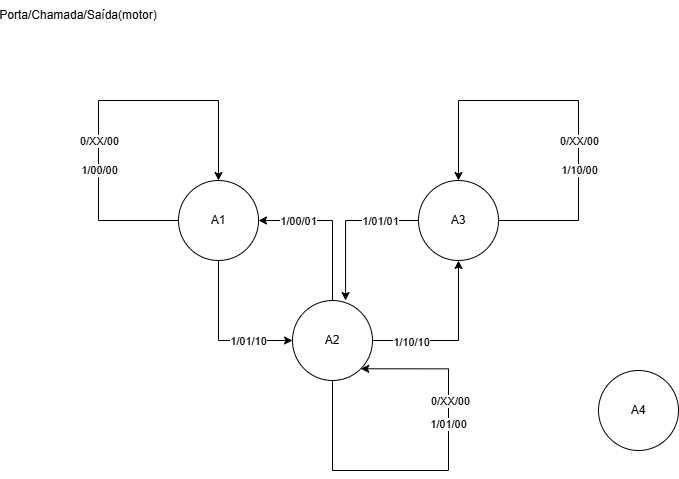

The diagram above was exported from draw.io. Its source (the exported page's mxGraphModel, read from the mxfile embedded in the PNG):
<mxGraphModel dx="1508" dy="680" grid="1" gridSize="10" guides="1" tooltips="1" connect="1" arrows="1" fold="1" page="1" pageScale="1" pageWidth="827" pageHeight="1169" math="0" shadow="0">
  <root>
    <mxCell id="0" />
    <mxCell id="1" parent="0" />
    <mxCell id="y2Gs7U8dWIEyZhao2ckt-4" style="edgeStyle=orthogonalEdgeStyle;rounded=0;orthogonalLoop=1;jettySize=auto;html=1;exitX=0.5;exitY=1;exitDx=0;exitDy=0;entryX=0;entryY=0.5;entryDx=0;entryDy=0;" parent="1" source="y2Gs7U8dWIEyZhao2ckt-1" target="y2Gs7U8dWIEyZhao2ckt-3" edge="1">
      <mxGeometry relative="1" as="geometry" />
    </mxCell>
    <mxCell id="y2Gs7U8dWIEyZhao2ckt-23" value="1/01/10" style="edgeLabel;html=1;align=center;verticalAlign=middle;resizable=0;points=[];" parent="y2Gs7U8dWIEyZhao2ckt-4" connectable="0" vertex="1">
      <mxGeometry x="0.4894" y="-1" relative="1" as="geometry">
        <mxPoint x="-5" y="-1" as="offset" />
      </mxGeometry>
    </mxCell>
    <mxCell id="y2Gs7U8dWIEyZhao2ckt-1" value="A1" style="ellipse;whiteSpace=wrap;html=1;aspect=fixed;" parent="1" vertex="1">
      <mxGeometry x="240" y="340" width="80" height="80" as="geometry" />
    </mxCell>
    <mxCell id="y2Gs7U8dWIEyZhao2ckt-6" style="edgeStyle=orthogonalEdgeStyle;rounded=0;orthogonalLoop=1;jettySize=auto;html=1;exitX=0;exitY=0.5;exitDx=0;exitDy=0;entryX=0.65;entryY=-0.012;entryDx=0;entryDy=0;entryPerimeter=0;" parent="1" edge="1" source="y2Gs7U8dWIEyZhao2ckt-2">
      <mxGeometry relative="1" as="geometry">
        <mxPoint x="660" y="150.96" as="sourcePoint" />
        <mxPoint x="406" y="459.99999999999994" as="targetPoint" />
        <Array as="points">
          <mxPoint x="407" y="380" />
        </Array>
      </mxGeometry>
    </mxCell>
    <mxCell id="CxBGUaVGl-nqjo9VMBa_-6" value="1/01/01" style="edgeLabel;html=1;align=center;verticalAlign=middle;resizable=0;points=[];" vertex="1" connectable="0" parent="y2Gs7U8dWIEyZhao2ckt-6">
      <mxGeometry x="-0.5006" relative="1" as="geometry">
        <mxPoint as="offset" />
      </mxGeometry>
    </mxCell>
    <mxCell id="y2Gs7U8dWIEyZhao2ckt-8" style="edgeStyle=orthogonalEdgeStyle;rounded=0;orthogonalLoop=1;jettySize=auto;html=1;exitX=0.5;exitY=0;exitDx=0;exitDy=0;entryX=1;entryY=0.5;entryDx=0;entryDy=0;" parent="1" source="y2Gs7U8dWIEyZhao2ckt-3" target="y2Gs7U8dWIEyZhao2ckt-1" edge="1">
      <mxGeometry relative="1" as="geometry" />
    </mxCell>
    <mxCell id="y2Gs7U8dWIEyZhao2ckt-24" value="1/00/01" style="edgeLabel;html=1;align=center;verticalAlign=middle;resizable=0;points=[];" parent="y2Gs7U8dWIEyZhao2ckt-8" connectable="0" vertex="1">
      <mxGeometry x="0.6028" y="2" relative="1" as="geometry">
        <mxPoint x="9" y="-2" as="offset" />
      </mxGeometry>
    </mxCell>
    <mxCell id="CxBGUaVGl-nqjo9VMBa_-5" style="edgeStyle=orthogonalEdgeStyle;rounded=0;orthogonalLoop=1;jettySize=auto;html=1;exitX=1;exitY=0.5;exitDx=0;exitDy=0;entryX=0.5;entryY=1;entryDx=0;entryDy=0;" edge="1" parent="1" source="y2Gs7U8dWIEyZhao2ckt-3" target="y2Gs7U8dWIEyZhao2ckt-2">
      <mxGeometry relative="1" as="geometry">
        <Array as="points">
          <mxPoint x="520" y="500" />
          <mxPoint x="520" y="420" />
        </Array>
      </mxGeometry>
    </mxCell>
    <mxCell id="CxBGUaVGl-nqjo9VMBa_-7" value="1/10/10" style="edgeLabel;html=1;align=center;verticalAlign=middle;resizable=0;points=[];" vertex="1" connectable="0" parent="CxBGUaVGl-nqjo9VMBa_-5">
      <mxGeometry x="-0.5325" y="-1" relative="1" as="geometry">
        <mxPoint as="offset" />
      </mxGeometry>
    </mxCell>
    <mxCell id="y2Gs7U8dWIEyZhao2ckt-3" value="A2" style="ellipse;whiteSpace=wrap;html=1;aspect=fixed;" parent="1" vertex="1">
      <mxGeometry x="354" y="460" width="80" height="80" as="geometry" />
    </mxCell>
    <mxCell id="y2Gs7U8dWIEyZhao2ckt-9" style="edgeStyle=orthogonalEdgeStyle;rounded=0;orthogonalLoop=1;jettySize=auto;html=1;exitX=0.5;exitY=1;exitDx=0;exitDy=0;entryX=1;entryY=1;entryDx=0;entryDy=0;" parent="1" source="y2Gs7U8dWIEyZhao2ckt-3" target="y2Gs7U8dWIEyZhao2ckt-3" edge="1">
      <mxGeometry relative="1" as="geometry">
        <Array as="points">
          <mxPoint x="394" y="630" />
          <mxPoint x="510" y="630" />
          <mxPoint x="510" y="528" />
        </Array>
      </mxGeometry>
    </mxCell>
    <mxCell id="y2Gs7U8dWIEyZhao2ckt-12" value="0/XX/00" style="edgeLabel;html=1;align=center;verticalAlign=middle;resizable=0;points=[];" parent="y2Gs7U8dWIEyZhao2ckt-9" connectable="0" vertex="1">
      <mxGeometry x="0.3955" y="-1" relative="1" as="geometry">
        <mxPoint as="offset" />
      </mxGeometry>
    </mxCell>
    <mxCell id="y2Gs7U8dWIEyZhao2ckt-22" value="1/01/00" style="edgeLabel;html=1;align=center;verticalAlign=middle;resizable=0;points=[];" parent="y2Gs7U8dWIEyZhao2ckt-9" connectable="0" vertex="1">
      <mxGeometry x="0.2774" y="1" relative="1" as="geometry">
        <mxPoint as="offset" />
      </mxGeometry>
    </mxCell>
    <mxCell id="y2Gs7U8dWIEyZhao2ckt-10" style="edgeStyle=orthogonalEdgeStyle;rounded=0;orthogonalLoop=1;jettySize=auto;html=1;exitX=1;exitY=0.5;exitDx=0;exitDy=0;entryX=0.5;entryY=0;entryDx=0;entryDy=0;" parent="1" source="y2Gs7U8dWIEyZhao2ckt-2" target="y2Gs7U8dWIEyZhao2ckt-2" edge="1">
      <mxGeometry relative="1" as="geometry">
        <Array as="points">
          <mxPoint x="640" y="380" />
          <mxPoint x="640" y="260" />
          <mxPoint x="520" y="260" />
        </Array>
      </mxGeometry>
    </mxCell>
    <mxCell id="y2Gs7U8dWIEyZhao2ckt-17" value="0/XX/00" style="edgeLabel;html=1;align=center;verticalAlign=middle;resizable=0;points=[];" parent="y2Gs7U8dWIEyZhao2ckt-10" connectable="0" vertex="1">
      <mxGeometry x="0.7471" y="-1" relative="1" as="geometry">
        <mxPoint x="121" y="11" as="offset" />
      </mxGeometry>
    </mxCell>
    <mxCell id="y2Gs7U8dWIEyZhao2ckt-21" value="1/10/00" style="edgeLabel;html=1;align=center;verticalAlign=middle;resizable=0;points=[];" parent="y2Gs7U8dWIEyZhao2ckt-10" connectable="0" vertex="1">
      <mxGeometry x="0.7529" y="3" relative="1" as="geometry">
        <mxPoint x="117" y="39" as="offset" />
      </mxGeometry>
    </mxCell>
    <mxCell id="y2Gs7U8dWIEyZhao2ckt-11" style="edgeStyle=orthogonalEdgeStyle;rounded=0;orthogonalLoop=1;jettySize=auto;html=1;exitX=0;exitY=0.5;exitDx=0;exitDy=0;entryX=0.5;entryY=0;entryDx=0;entryDy=0;" parent="1" source="y2Gs7U8dWIEyZhao2ckt-1" target="y2Gs7U8dWIEyZhao2ckt-1" edge="1">
      <mxGeometry relative="1" as="geometry">
        <Array as="points">
          <mxPoint x="160" y="380" />
          <mxPoint x="160" y="260" />
          <mxPoint x="280" y="260" />
        </Array>
        <mxPoint x="260" y="320" as="targetPoint" />
      </mxGeometry>
    </mxCell>
    <mxCell id="y2Gs7U8dWIEyZhao2ckt-18" value="0/XX/00" style="edgeLabel;html=1;align=center;verticalAlign=middle;resizable=0;points=[];" parent="y2Gs7U8dWIEyZhao2ckt-11" connectable="0" vertex="1">
      <mxGeometry x="0.6471" relative="1" as="geometry">
        <mxPoint x="-120" y="31" as="offset" />
      </mxGeometry>
    </mxCell>
    <mxCell id="y2Gs7U8dWIEyZhao2ckt-19" value="1/00/00" style="edgeLabel;html=1;align=center;verticalAlign=middle;resizable=0;points=[];" parent="y2Gs7U8dWIEyZhao2ckt-11" connectable="0" vertex="1">
      <mxGeometry x="0.7588" y="1" relative="1" as="geometry">
        <mxPoint x="-121" y="38" as="offset" />
      </mxGeometry>
    </mxCell>
    <mxCell id="y2Gs7U8dWIEyZhao2ckt-2" value="A3" style="ellipse;whiteSpace=wrap;html=1;aspect=fixed;" parent="1" vertex="1">
      <mxGeometry x="480" y="340" width="80" height="80" as="geometry" />
    </mxCell>
    <mxCell id="CxBGUaVGl-nqjo9VMBa_-8" value="Porta/Chamada/Saída(motor)" style="text;html=1;align=center;verticalAlign=middle;whiteSpace=wrap;rounded=0;" vertex="1" parent="1">
      <mxGeometry x="110" y="160" width="60" height="30" as="geometry" />
    </mxCell>
    <mxCell id="CxBGUaVGl-nqjo9VMBa_-9" value="A4" style="ellipse;whiteSpace=wrap;html=1;aspect=fixed;" vertex="1" parent="1">
      <mxGeometry x="660" y="530" width="80" height="80" as="geometry" />
    </mxCell>
  </root>
</mxGraphModel>